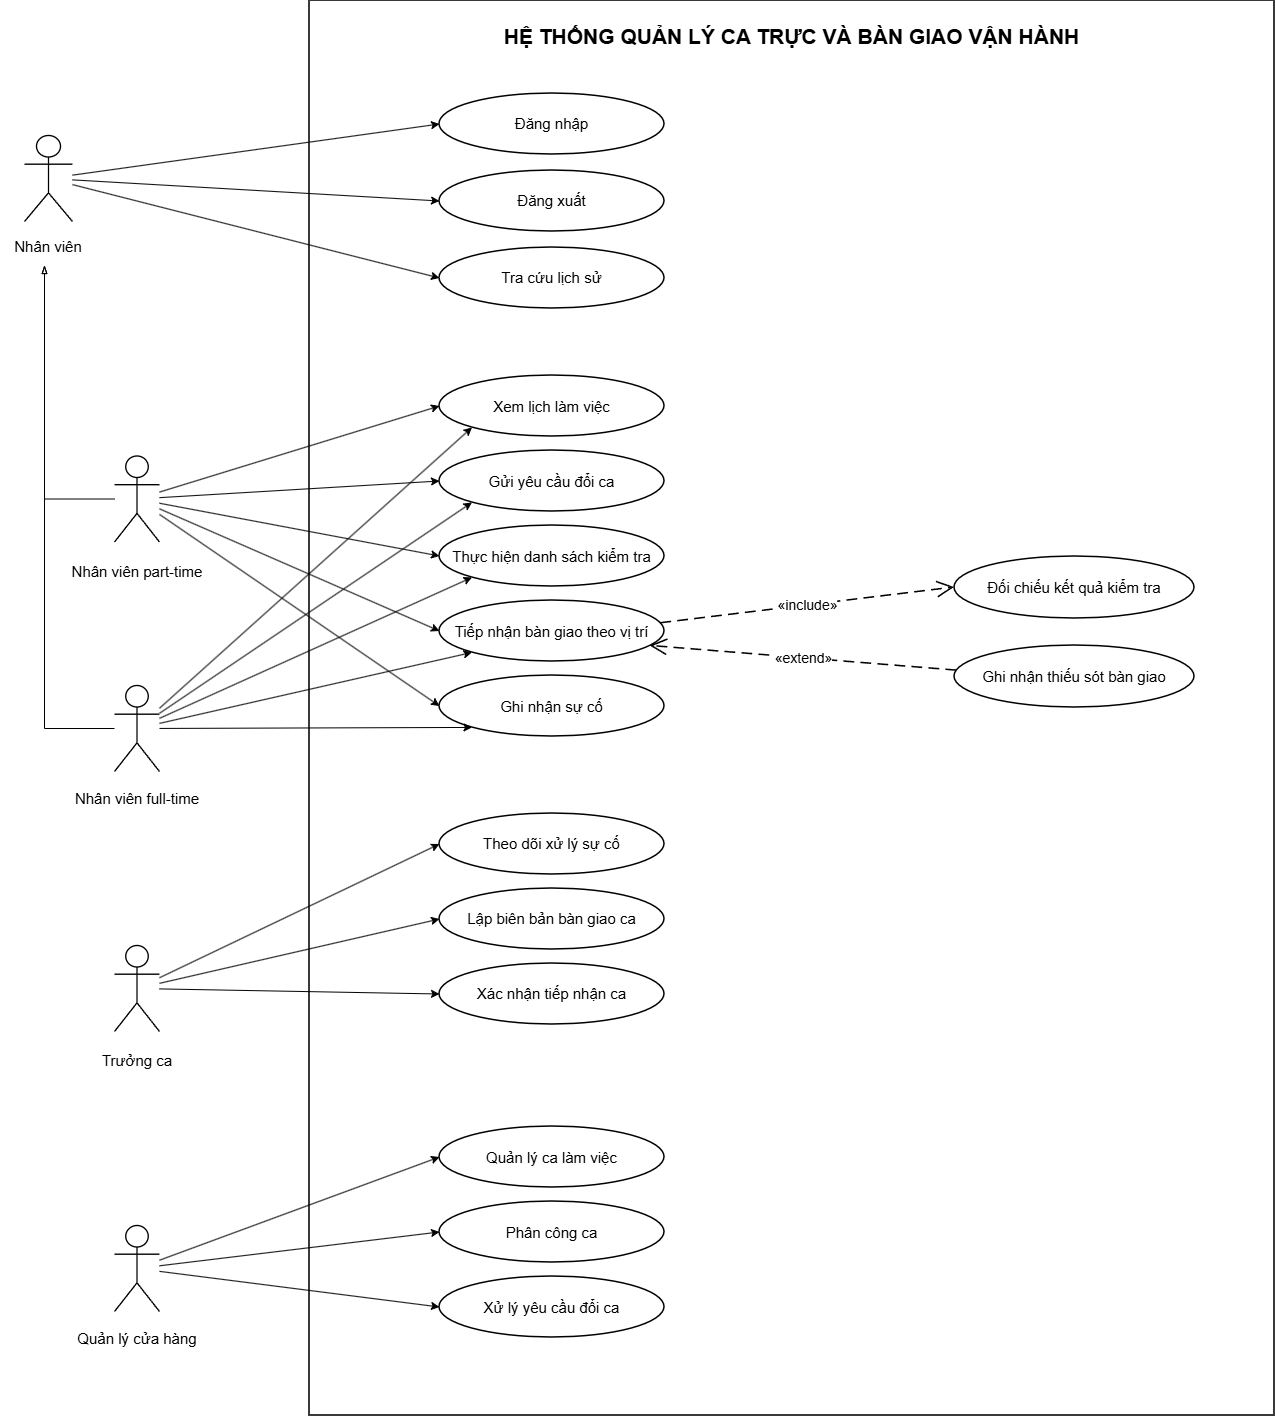

The diagram above was exported from draw.io. Its source (the exported page's mxGraphModel, read from the mxfile embedded in the PNG):
<mxGraphModel dx="2784" dy="1468" grid="1" gridSize="10" guides="1" tooltips="1" connect="1" arrows="1" fold="1" page="1" pageScale="1" pageWidth="1600" pageHeight="1600" math="0" shadow="0">
  <root>
    <mxCell id="0" />
    <mxCell id="1" parent="0" />
    <mxCell id="boundary" parent="1" style="rounded=0;whiteSpace=wrap;html=1;strokeWidth=1.55;verticalAlign=top;align=center;spacingTop=17;fontSize=21;fontFamily=Arial;fontStyle=1;" value="HỆ THỐNG QUẢN LÝ CA TRỰC VÀ BÀN GIAO VẬN HÀNH" vertex="1">
      <mxGeometry height="1415" width="965" x="375" y="55" as="geometry" />
    </mxCell>
    <mxCell id="aNV" parent="1" style="shape=umlActor;verticalLabelPosition=bottom;verticalAlign=top;align=center;html=1;whiteSpace=wrap;strokeWidth=1.35;fontFamily=Arial;fontSize=16;" value="" vertex="1">
      <mxGeometry height="86" width="48" x="90" y="190" as="geometry" />
    </mxCell>
    <mxCell id="aPT" parent="1" style="shape=umlActor;verticalLabelPosition=bottom;verticalAlign=top;align=center;html=1;whiteSpace=wrap;strokeWidth=1.35;fontFamily=Arial;fontSize=16;" value="" vertex="1">
      <mxGeometry height="86" width="45" x="180" y="510.5" as="geometry" />
    </mxCell>
    <mxCell id="aFT" parent="1" style="shape=umlActor;verticalLabelPosition=bottom;verticalAlign=top;align=center;html=1;whiteSpace=wrap;strokeWidth=1.35;fontFamily=Arial;fontSize=16;" value="" vertex="1">
      <mxGeometry height="86" width="45" x="180" y="740" as="geometry" />
    </mxCell>
    <mxCell id="aLead" parent="1" style="shape=umlActor;verticalLabelPosition=bottom;verticalAlign=top;align=center;html=1;whiteSpace=wrap;strokeWidth=1.35;fontFamily=Arial;fontSize=16;" value="" vertex="1">
      <mxGeometry height="86" width="45" x="180" y="1000" as="geometry" />
    </mxCell>
    <mxCell id="aQL" parent="1" style="shape=umlActor;verticalLabelPosition=bottom;verticalAlign=top;align=center;html=1;whiteSpace=wrap;strokeWidth=1.35;fontFamily=Arial;fontSize=16;" value="" vertex="1">
      <mxGeometry height="86" width="45" x="180" y="1280" as="geometry" />
    </mxCell>
    <mxCell id="login" parent="1" style="ellipse;whiteSpace=wrap;html=1;strokeWidth=1.5;fontFamily=Arial;fontSize=15;align=center;verticalAlign=middle;" value="Đăng nhập" vertex="1">
      <mxGeometry height="61" width="225" x="505" y="148" as="geometry" />
    </mxCell>
    <mxCell id="logout" parent="1" style="ellipse;whiteSpace=wrap;html=1;strokeWidth=1.5;fontFamily=Arial;fontSize=15;align=center;verticalAlign=middle;" value="Đăng xuất" vertex="1">
      <mxGeometry height="61" width="225" x="505" y="225" as="geometry" />
    </mxCell>
    <mxCell id="history" parent="1" style="ellipse;whiteSpace=wrap;html=1;strokeWidth=1.5;fontFamily=Arial;fontSize=15;align=center;verticalAlign=middle;" value="Tra cứu lịch sử" vertex="1">
      <mxGeometry height="61" width="225" x="505" y="302" as="geometry" />
    </mxCell>
    <mxCell id="schedule" parent="1" style="ellipse;whiteSpace=wrap;html=1;strokeWidth=1.5;fontFamily=Arial;fontSize=15;align=center;verticalAlign=middle;" value="Xem lịch làm việc" vertex="1">
      <mxGeometry height="61" width="225" x="505" y="430" as="geometry" />
    </mxCell>
    <mxCell id="swap" parent="1" style="ellipse;whiteSpace=wrap;html=1;strokeWidth=1.5;fontFamily=Arial;fontSize=15;align=center;verticalAlign=middle;" value="Gửi yêu cầu đổi ca" vertex="1">
      <mxGeometry height="61" width="225" x="505" y="505" as="geometry" />
    </mxCell>
    <mxCell id="check" parent="1" style="ellipse;whiteSpace=wrap;html=1;strokeWidth=1.5;fontFamily=Arial;fontSize=15;align=center;verticalAlign=middle;" value="Thực hiện danh sách kiểm tra" vertex="1">
      <mxGeometry height="61" width="225" x="505" y="580" as="geometry" />
    </mxCell>
    <mxCell id="receive" parent="1" style="ellipse;whiteSpace=wrap;html=1;strokeWidth=1.5;fontFamily=Arial;fontSize=15;align=center;verticalAlign=middle;" value="Tiếp nhận bàn giao theo vị trí" vertex="1">
      <mxGeometry height="61" width="225" x="505" y="655" as="geometry" />
    </mxCell>
    <mxCell id="incident" parent="1" style="ellipse;whiteSpace=wrap;html=1;strokeWidth=1.5;fontFamily=Arial;fontSize=15;align=center;verticalAlign=middle;" value="Ghi nhận sự cố" vertex="1">
      <mxGeometry height="61" width="225" x="505" y="730" as="geometry" />
    </mxCell>
    <mxCell id="follow" parent="1" style="ellipse;whiteSpace=wrap;html=1;strokeWidth=1.5;fontFamily=Arial;fontSize=15;align=center;verticalAlign=middle;" value="Theo dõi xử lý sự cố" vertex="1">
      <mxGeometry height="61" width="225" x="505" y="868" as="geometry" />
    </mxCell>
    <mxCell id="hand" parent="1" style="ellipse;whiteSpace=wrap;html=1;strokeWidth=1.5;fontFamily=Arial;fontSize=15;align=center;verticalAlign=middle;" value="Lập biên bản bàn giao ca" vertex="1">
      <mxGeometry height="61" width="225" x="505" y="943" as="geometry" />
    </mxCell>
    <mxCell id="confirm" parent="1" style="ellipse;whiteSpace=wrap;html=1;strokeWidth=1.5;fontFamily=Arial;fontSize=15;align=center;verticalAlign=middle;" value="Xác nhận tiếp nhận ca" vertex="1">
      <mxGeometry height="61" width="225" x="505" y="1018" as="geometry" />
    </mxCell>
    <mxCell id="manage" parent="1" style="ellipse;whiteSpace=wrap;html=1;strokeWidth=1.5;fontFamily=Arial;fontSize=15;align=center;verticalAlign=middle;" value="Quản lý ca làm việc" vertex="1">
      <mxGeometry height="61" width="225" x="505" y="1181" as="geometry" />
    </mxCell>
    <mxCell id="assign" parent="1" style="ellipse;whiteSpace=wrap;html=1;strokeWidth=1.5;fontFamily=Arial;fontSize=15;align=center;verticalAlign=middle;" value="Phân công ca" vertex="1">
      <mxGeometry height="61" width="225" x="505" y="1256" as="geometry" />
    </mxCell>
    <mxCell id="approve" parent="1" style="ellipse;whiteSpace=wrap;html=1;strokeWidth=1.5;fontFamily=Arial;fontSize=15;align=center;verticalAlign=middle;" value="Xử lý yêu cầu đổi ca" vertex="1">
      <mxGeometry height="61" width="225" x="505" y="1331" as="geometry" />
    </mxCell>
    <mxCell id="seecheck" parent="1" style="ellipse;whiteSpace=wrap;html=1;strokeWidth=1.5;fontFamily=Arial;fontSize=15;align=center;verticalAlign=middle;" value="Đối chiếu kết quả kiểm tra" vertex="1">
      <mxGeometry height="62" width="240" x="1020" y="611" as="geometry" />
    </mxCell>
    <mxCell id="missing" parent="1" style="ellipse;whiteSpace=wrap;html=1;strokeWidth=1.5;fontFamily=Arial;fontSize=15;align=center;verticalAlign=middle;" value="Ghi nhận thiếu sót bàn giao" vertex="1">
      <mxGeometry height="62" width="240" x="1020" y="700" as="geometry" />
    </mxCell>
    <mxCell id="include_receive_check" edge="1" parent="1" source="receive" style="dashed=1;dashPattern=7 4;endArrow=open;endSize=14;startArrow=none;html=1;strokeWidth=1.55;rounded=0;fontSize=14;fontFamily=Arial;exitX=1;exitY=0.36;exitDx=0;exitDy=0;entryX=0;entryY=0.5;entryDx=0;entryDy=0;" target="seecheck" value="«include»">
      <mxGeometry relative="1" as="geometry" />
    </mxCell>
    <mxCell id="extend_missing_receive" edge="1" parent="1" source="missing" style="dashed=1;dashPattern=7 4;endArrow=open;endSize=14;startArrow=none;html=1;strokeWidth=1.55;rounded=0;fontSize=14;fontFamily=Arial;exitX=0;exitY=0.4;exitDx=0;exitDy=0;entryX=1;entryY=0.78;entryDx=0;entryDy=0;" target="receive" value="«extend»">
      <mxGeometry relative="1" as="geometry">
        <Array as="points" />
      </mxGeometry>
    </mxCell>
    <mxCell id="80FSyvEHSzW8iHlWP-Zp-5" parent="1" style="text;html=1;whiteSpace=wrap;strokeColor=none;fillColor=none;align=center;verticalAlign=middle;rounded=0;fontSize=15;" value="Nhân viên" vertex="1">
      <mxGeometry height="30" width="96" x="66" y="286" as="geometry" />
    </mxCell>
    <mxCell id="80FSyvEHSzW8iHlWP-Zp-6" parent="1" style="text;html=1;whiteSpace=wrap;strokeColor=none;fillColor=none;align=center;verticalAlign=middle;rounded=0;fontSize=15;" value="Nhân viên part-time" vertex="1">
      <mxGeometry height="30" width="140" x="132.5" y="611" as="geometry" />
    </mxCell>
    <mxCell id="80FSyvEHSzW8iHlWP-Zp-8" parent="1" style="text;html=1;whiteSpace=wrap;strokeColor=none;fillColor=none;align=center;verticalAlign=middle;rounded=0;fontSize=15;" value="Nhân viên full-time" vertex="1">
      <mxGeometry height="30" width="140" x="132.5" y="838" as="geometry" />
    </mxCell>
    <mxCell id="80FSyvEHSzW8iHlWP-Zp-9" parent="1" style="text;html=1;whiteSpace=wrap;strokeColor=none;fillColor=none;align=center;verticalAlign=middle;rounded=0;fontSize=15;" value="Trưởng ca" vertex="1">
      <mxGeometry height="30" width="140" x="132.5" y="1100" as="geometry" />
    </mxCell>
    <mxCell id="80FSyvEHSzW8iHlWP-Zp-10" parent="1" style="text;html=1;whiteSpace=wrap;strokeColor=none;fillColor=none;align=center;verticalAlign=middle;rounded=0;fontSize=15;" value="Quản lý cửa hàng" vertex="1">
      <mxGeometry height="30" width="140" x="132.5" y="1378.5" as="geometry" />
    </mxCell>
    <mxCell id="80FSyvEHSzW8iHlWP-Zp-15" edge="1" parent="1" source="aNV" style="endArrow=classic;html=1;rounded=0;defaultLabelBackgroundColor=page;labelPadding=0 4;entryX=0;entryY=0.5;entryDx=0;entryDy=0;" target="login" value="">
      <mxGeometry height="50" relative="1" width="50" as="geometry">
        <mxPoint x="510" y="520" as="sourcePoint" />
        <mxPoint x="560" y="470" as="targetPoint" />
      </mxGeometry>
    </mxCell>
    <mxCell id="80FSyvEHSzW8iHlWP-Zp-16" edge="1" parent="1" source="aNV" style="endArrow=classic;html=1;rounded=0;defaultLabelBackgroundColor=page;labelPadding=0 4;entryX=0;entryY=0.5;entryDx=0;entryDy=0;" target="logout" value="">
      <mxGeometry height="50" relative="1" width="50" as="geometry">
        <mxPoint x="390" y="311" as="sourcePoint" />
        <mxPoint x="757" y="260" as="targetPoint" />
      </mxGeometry>
    </mxCell>
    <mxCell id="80FSyvEHSzW8iHlWP-Zp-17" edge="1" parent="1" source="aNV" style="endArrow=classic;html=1;rounded=0;defaultLabelBackgroundColor=page;labelPadding=0 4;entryX=0;entryY=0.5;entryDx=0;entryDy=0;" target="history" value="">
      <mxGeometry height="50" relative="1" width="50" as="geometry">
        <mxPoint x="300" y="361" as="sourcePoint" />
        <mxPoint x="667" y="310" as="targetPoint" />
      </mxGeometry>
    </mxCell>
    <mxCell id="80FSyvEHSzW8iHlWP-Zp-18" edge="1" parent="1" source="aPT" style="endArrow=classic;html=1;rounded=0;defaultLabelBackgroundColor=page;labelPadding=0 4;entryX=0;entryY=0.5;entryDx=0;entryDy=0;" target="schedule" value="">
      <mxGeometry height="50" relative="1" width="50" as="geometry">
        <mxPoint x="320" y="451" as="sourcePoint" />
        <mxPoint x="687" y="400" as="targetPoint" />
      </mxGeometry>
    </mxCell>
    <mxCell id="80FSyvEHSzW8iHlWP-Zp-19" edge="1" parent="1" source="aPT" style="endArrow=classic;html=1;rounded=0;defaultLabelBackgroundColor=page;labelPadding=0 4;entryX=0;entryY=0.5;entryDx=0;entryDy=0;" target="swap" value="">
      <mxGeometry height="50" relative="1" width="50" as="geometry">
        <mxPoint x="310" y="641" as="sourcePoint" />
        <mxPoint x="677" y="590" as="targetPoint" />
      </mxGeometry>
    </mxCell>
    <mxCell id="80FSyvEHSzW8iHlWP-Zp-20" edge="1" parent="1" source="aPT" style="endArrow=classic;html=1;rounded=0;defaultLabelBackgroundColor=page;labelPadding=0 4;entryX=0;entryY=0.5;entryDx=0;entryDy=0;" target="check" value="">
      <mxGeometry height="50" relative="1" width="50" as="geometry">
        <mxPoint x="320" y="491" as="sourcePoint" />
        <mxPoint x="687" y="440" as="targetPoint" />
      </mxGeometry>
    </mxCell>
    <mxCell id="80FSyvEHSzW8iHlWP-Zp-21" edge="1" parent="1" source="aPT" style="endArrow=classic;html=1;rounded=0;defaultLabelBackgroundColor=page;labelPadding=0 4;entryX=0;entryY=0.5;entryDx=0;entryDy=0;" target="receive" value="">
      <mxGeometry height="50" relative="1" width="50" as="geometry">
        <mxPoint x="340" y="491" as="sourcePoint" />
        <mxPoint x="707" y="440" as="targetPoint" />
      </mxGeometry>
    </mxCell>
    <mxCell id="80FSyvEHSzW8iHlWP-Zp-22" edge="1" parent="1" source="aPT" style="endArrow=classic;html=1;rounded=0;defaultLabelBackgroundColor=page;labelPadding=0 4;entryX=0;entryY=0.5;entryDx=0;entryDy=0;" target="incident" value="">
      <mxGeometry height="50" relative="1" width="50" as="geometry">
        <mxPoint x="330" y="731" as="sourcePoint" />
        <mxPoint x="697" y="680" as="targetPoint" />
      </mxGeometry>
    </mxCell>
    <mxCell id="80FSyvEHSzW8iHlWP-Zp-23" edge="1" parent="1" source="aFT" style="endArrow=classic;html=1;rounded=0;defaultLabelBackgroundColor=page;labelPadding=0 4;entryX=0;entryY=1;entryDx=0;entryDy=0;" target="schedule" value="">
      <mxGeometry height="50" relative="1" width="50" as="geometry">
        <mxPoint x="340" y="900" as="sourcePoint" />
        <mxPoint x="300" y="720" as="targetPoint" />
      </mxGeometry>
    </mxCell>
    <mxCell id="80FSyvEHSzW8iHlWP-Zp-24" edge="1" parent="1" source="aFT" style="endArrow=classic;html=1;rounded=0;defaultLabelBackgroundColor=page;labelPadding=0 4;entryX=0;entryY=1;entryDx=0;entryDy=0;" target="swap" value="">
      <mxGeometry height="50" relative="1" width="50" as="geometry">
        <mxPoint x="360" y="470" as="sourcePoint" />
        <mxPoint x="640" y="662" as="targetPoint" />
      </mxGeometry>
    </mxCell>
    <mxCell id="80FSyvEHSzW8iHlWP-Zp-25" edge="1" parent="1" source="aFT" style="endArrow=classic;html=1;rounded=0;defaultLabelBackgroundColor=page;labelPadding=0 4;entryX=0;entryY=1;entryDx=0;entryDy=0;" target="check" value="">
      <mxGeometry height="50" relative="1" width="50" as="geometry">
        <mxPoint x="410" y="570" as="sourcePoint" />
        <mxPoint x="690" y="762" as="targetPoint" />
      </mxGeometry>
    </mxCell>
    <mxCell id="80FSyvEHSzW8iHlWP-Zp-26" edge="1" parent="1" source="aFT" style="endArrow=classic;html=1;rounded=0;defaultLabelBackgroundColor=page;labelPadding=0 4;entryX=0;entryY=1;entryDx=0;entryDy=0;" target="receive" value="">
      <mxGeometry height="50" relative="1" width="50" as="geometry">
        <mxPoint x="370" y="770" as="sourcePoint" />
        <mxPoint x="650" y="962" as="targetPoint" />
      </mxGeometry>
    </mxCell>
    <mxCell id="80FSyvEHSzW8iHlWP-Zp-27" edge="1" parent="1" source="aFT" style="endArrow=classic;html=1;rounded=0;defaultLabelBackgroundColor=page;labelPadding=0 4;entryX=0;entryY=1;entryDx=0;entryDy=0;" target="incident" value="">
      <mxGeometry height="50" relative="1" width="50" as="geometry">
        <mxPoint x="390" y="810" as="sourcePoint" />
        <mxPoint x="670" y="1002" as="targetPoint" />
      </mxGeometry>
    </mxCell>
    <mxCell id="80FSyvEHSzW8iHlWP-Zp-28" edge="1" parent="1" source="aLead" style="endArrow=classic;html=1;rounded=0;defaultLabelBackgroundColor=page;labelPadding=0 4;entryX=0;entryY=0.5;entryDx=0;entryDy=0;" target="follow" value="">
      <mxGeometry height="50" relative="1" width="50" as="geometry">
        <mxPoint x="340" y="950" as="sourcePoint" />
        <mxPoint x="620" y="1142" as="targetPoint" />
      </mxGeometry>
    </mxCell>
    <mxCell id="80FSyvEHSzW8iHlWP-Zp-29" edge="1" parent="1" source="aLead" style="endArrow=classic;html=1;rounded=0;defaultLabelBackgroundColor=page;labelPadding=0 4;entryX=0;entryY=0.5;entryDx=0;entryDy=0;" target="hand" value="">
      <mxGeometry height="50" relative="1" width="50" as="geometry">
        <mxPoint x="340" y="1010" as="sourcePoint" />
        <mxPoint x="620" y="1202" as="targetPoint" />
      </mxGeometry>
    </mxCell>
    <mxCell id="80FSyvEHSzW8iHlWP-Zp-30" edge="1" parent="1" source="aLead" style="endArrow=classic;html=1;rounded=0;defaultLabelBackgroundColor=page;labelPadding=0 4;entryX=0;entryY=0.5;entryDx=0;entryDy=0;" target="confirm" value="">
      <mxGeometry height="50" relative="1" width="50" as="geometry">
        <mxPoint x="330" y="1090" as="sourcePoint" />
        <mxPoint x="610" y="1282" as="targetPoint" />
      </mxGeometry>
    </mxCell>
    <mxCell id="80FSyvEHSzW8iHlWP-Zp-31" edge="1" parent="1" source="aQL" style="endArrow=classic;html=1;rounded=0;defaultLabelBackgroundColor=page;labelPadding=0 4;entryX=0;entryY=0.5;entryDx=0;entryDy=0;" target="manage" value="">
      <mxGeometry height="50" relative="1" width="50" as="geometry">
        <mxPoint x="320" y="1150" as="sourcePoint" />
        <mxPoint x="600" y="1342" as="targetPoint" />
      </mxGeometry>
    </mxCell>
    <mxCell id="80FSyvEHSzW8iHlWP-Zp-32" edge="1" parent="1" source="aQL" style="endArrow=classic;html=1;rounded=0;defaultLabelBackgroundColor=page;labelPadding=0 4;entryX=0;entryY=0.5;entryDx=0;entryDy=0;" target="assign" value="">
      <mxGeometry height="50" relative="1" width="50" as="geometry">
        <mxPoint x="200" y="1160" as="sourcePoint" />
        <mxPoint x="480" y="1352" as="targetPoint" />
      </mxGeometry>
    </mxCell>
    <mxCell id="80FSyvEHSzW8iHlWP-Zp-33" edge="1" parent="1" source="aQL" style="endArrow=classic;html=1;rounded=0;defaultLabelBackgroundColor=page;labelPadding=0 4;entryX=0;entryY=0.5;entryDx=0;entryDy=0;" target="approve" value="">
      <mxGeometry height="50" relative="1" width="50" as="geometry">
        <mxPoint x="140" y="1170" as="sourcePoint" />
        <mxPoint x="420" y="1362" as="targetPoint" />
      </mxGeometry>
    </mxCell>
    <mxCell id="80FSyvEHSzW8iHlWP-Zp-37" edge="1" parent="1" source="aPT" style="endArrow=blockThin;html=1;rounded=0;defaultLabelBackgroundColor=page;labelPadding=0 4;endFill=0;spacing=0;strokeWidth=1;jumpSize=6;flowAnimation=0;" value="">
      <mxGeometry height="50" relative="1" width="50" x="-0.1763" as="geometry">
        <Array as="points">
          <mxPoint x="110" y="553.5" />
        </Array>
        <mxPoint x="180" y="1338" as="sourcePoint" />
        <mxPoint x="110" y="320" as="targetPoint" />
      </mxGeometry>
    </mxCell>
    <mxCell id="2jIIrAe1DKoevZrytDeo-2" edge="1" parent="1" source="aFT" style="endArrow=blockThin;html=1;rounded=0;defaultLabelBackgroundColor=page;labelPadding=0 4;endFill=0;spacing=0;strokeWidth=1;jumpSize=6;flowAnimation=0;" value="">
      <mxGeometry height="50" relative="1" width="50" x="-0.1188" as="geometry">
        <Array as="points">
          <mxPoint x="110" y="783" />
        </Array>
        <mxPoint x="180" y="1338" as="sourcePoint" />
        <mxPoint x="110" y="320" as="targetPoint" />
      </mxGeometry>
    </mxCell>
  </root>
</mxGraphModel>